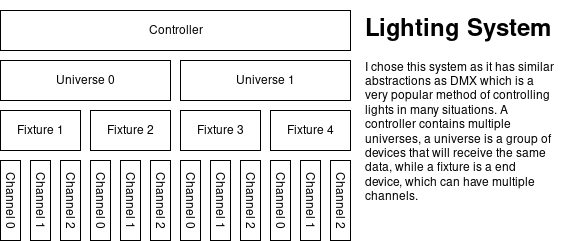

The diagram above was exported from draw.io. Its source (the exported page's mxGraphModel, read from the mxfile embedded in the PNG):
<mxGraphModel dx="569" dy="311" grid="1" gridSize="10" guides="1" tooltips="1" connect="1" arrows="1" fold="1" page="1" pageScale="1" pageWidth="850" pageHeight="1100" math="0" shadow="0">
  <root>
    <mxCell id="0" />
    <mxCell id="1" parent="0" />
    <mxCell id="ZRv6RGYTWOjCH7fprZAO-1" value="Controller" style="rounded=0;whiteSpace=wrap;html=1;" vertex="1" parent="1">
      <mxGeometry x="200" y="320" width="350" height="40" as="geometry" />
    </mxCell>
    <mxCell id="ZRv6RGYTWOjCH7fprZAO-2" value="Universe 0" style="rounded=0;whiteSpace=wrap;html=1;" vertex="1" parent="1">
      <mxGeometry x="200" y="370" width="170" height="40" as="geometry" />
    </mxCell>
    <mxCell id="ZRv6RGYTWOjCH7fprZAO-3" value="Universe 1" style="rounded=0;whiteSpace=wrap;html=1;" vertex="1" parent="1">
      <mxGeometry x="380" y="370" width="170" height="40" as="geometry" />
    </mxCell>
    <mxCell id="ZRv6RGYTWOjCH7fprZAO-4" value="Fixture 1" style="rounded=0;whiteSpace=wrap;html=1;" vertex="1" parent="1">
      <mxGeometry x="200" y="420" width="80" height="40" as="geometry" />
    </mxCell>
    <mxCell id="ZRv6RGYTWOjCH7fprZAO-8" value="Channel 0" style="rounded=0;whiteSpace=wrap;html=1;rotation=90;" vertex="1" parent="1">
      <mxGeometry x="170" y="500" width="80" height="20" as="geometry" />
    </mxCell>
    <mxCell id="ZRv6RGYTWOjCH7fprZAO-9" value="Channel 1" style="rounded=0;whiteSpace=wrap;html=1;rotation=90;" vertex="1" parent="1">
      <mxGeometry x="200" y="500" width="80" height="20" as="geometry" />
    </mxCell>
    <mxCell id="ZRv6RGYTWOjCH7fprZAO-10" value="Channel 2" style="rounded=0;whiteSpace=wrap;html=1;rotation=90;" vertex="1" parent="1">
      <mxGeometry x="230" y="500" width="80" height="20" as="geometry" />
    </mxCell>
    <mxCell id="ZRv6RGYTWOjCH7fprZAO-11" value="Channel 0" style="rounded=0;whiteSpace=wrap;html=1;rotation=90;" vertex="1" parent="1">
      <mxGeometry x="260" y="500" width="80" height="20" as="geometry" />
    </mxCell>
    <mxCell id="ZRv6RGYTWOjCH7fprZAO-12" value="Channel 1" style="rounded=0;whiteSpace=wrap;html=1;rotation=90;" vertex="1" parent="1">
      <mxGeometry x="290" y="500" width="80" height="20" as="geometry" />
    </mxCell>
    <mxCell id="ZRv6RGYTWOjCH7fprZAO-13" value="Channel 2" style="rounded=0;whiteSpace=wrap;html=1;rotation=90;" vertex="1" parent="1">
      <mxGeometry x="320" y="500" width="80" height="20" as="geometry" />
    </mxCell>
    <mxCell id="ZRv6RGYTWOjCH7fprZAO-20" value="Fixture 2" style="rounded=0;whiteSpace=wrap;html=1;" vertex="1" parent="1">
      <mxGeometry x="290" y="420" width="80" height="40" as="geometry" />
    </mxCell>
    <mxCell id="ZRv6RGYTWOjCH7fprZAO-21" value="Fixture 3" style="rounded=0;whiteSpace=wrap;html=1;" vertex="1" parent="1">
      <mxGeometry x="380" y="420" width="80" height="40" as="geometry" />
    </mxCell>
    <mxCell id="ZRv6RGYTWOjCH7fprZAO-22" value="Channel 0" style="rounded=0;whiteSpace=wrap;html=1;rotation=90;" vertex="1" parent="1">
      <mxGeometry x="350" y="500" width="80" height="20" as="geometry" />
    </mxCell>
    <mxCell id="ZRv6RGYTWOjCH7fprZAO-23" value="Channel 1" style="rounded=0;whiteSpace=wrap;html=1;rotation=90;" vertex="1" parent="1">
      <mxGeometry x="380" y="500" width="80" height="20" as="geometry" />
    </mxCell>
    <mxCell id="ZRv6RGYTWOjCH7fprZAO-24" value="Channel 2" style="rounded=0;whiteSpace=wrap;html=1;rotation=90;" vertex="1" parent="1">
      <mxGeometry x="410" y="500" width="80" height="20" as="geometry" />
    </mxCell>
    <mxCell id="ZRv6RGYTWOjCH7fprZAO-25" value="Channel 0" style="rounded=0;whiteSpace=wrap;html=1;rotation=90;" vertex="1" parent="1">
      <mxGeometry x="440" y="500" width="80" height="20" as="geometry" />
    </mxCell>
    <mxCell id="ZRv6RGYTWOjCH7fprZAO-26" value="Channel 1" style="rounded=0;whiteSpace=wrap;html=1;rotation=90;" vertex="1" parent="1">
      <mxGeometry x="470" y="500" width="80" height="20" as="geometry" />
    </mxCell>
    <mxCell id="ZRv6RGYTWOjCH7fprZAO-27" value="Channel 2" style="rounded=0;whiteSpace=wrap;html=1;rotation=90;" vertex="1" parent="1">
      <mxGeometry x="500" y="500" width="80" height="20" as="geometry" />
    </mxCell>
    <mxCell id="ZRv6RGYTWOjCH7fprZAO-28" value="Fixture 4" style="rounded=0;whiteSpace=wrap;html=1;" vertex="1" parent="1">
      <mxGeometry x="470" y="420" width="80" height="40" as="geometry" />
    </mxCell>
    <mxCell id="ZRv6RGYTWOjCH7fprZAO-29" value="&lt;h1&gt;Lighting System&lt;br&gt;&lt;/h1&gt;&lt;p&gt;I chose this system as it has similar abstractions as DMX which is a very popular method of controlling lights in many situations. A controller contains multiple universes, a universe is a group of devices that will receive the same data, while a fixture is a end device, which can have multiple channels.&lt;br&gt;&lt;/p&gt;" style="text;html=1;strokeColor=none;fillColor=none;spacing=5;spacingTop=-20;whiteSpace=wrap;overflow=hidden;rounded=0;" vertex="1" parent="1">
      <mxGeometry x="560" y="320" width="200" height="230" as="geometry" />
    </mxCell>
  </root>
</mxGraphModel>